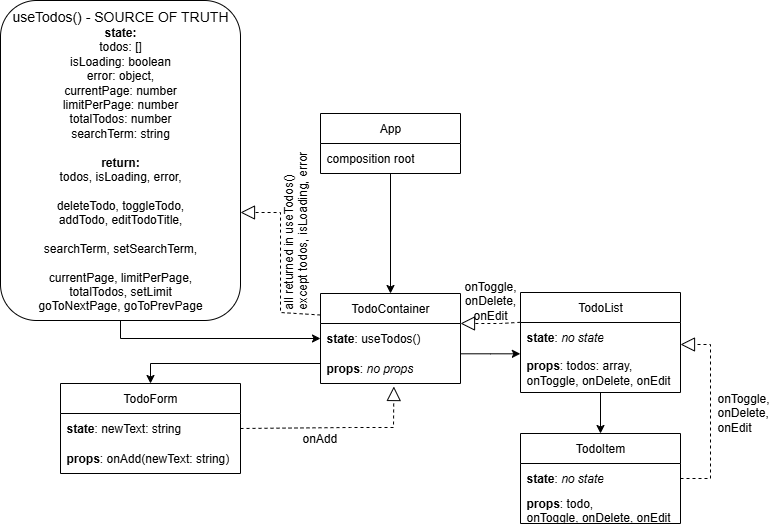

The diagram above was exported from draw.io. Its source (the exported page's mxGraphModel, read from the mxfile embedded in the PNG):
<mxGraphModel dx="1281" dy="562" grid="1" gridSize="10" guides="1" tooltips="1" connect="1" arrows="1" fold="1" page="1" pageScale="1" pageWidth="827" pageHeight="1169" math="0" shadow="0">
  <root>
    <mxCell id="0" />
    <mxCell id="1" parent="0" />
    <mxCell id="C1J4ANmqQKfcRClUxt5P-33" style="edgeStyle=orthogonalEdgeStyle;rounded=0;orthogonalLoop=1;jettySize=auto;html=1;exitX=0.5;exitY=1;exitDx=0;exitDy=0;entryX=0;entryY=0.5;entryDx=0;entryDy=0;" parent="1" target="C1J4ANmqQKfcRClUxt5P-11" edge="1">
      <mxGeometry relative="1" as="geometry">
        <mxPoint x="160" y="359" as="sourcePoint" />
      </mxGeometry>
    </mxCell>
    <mxCell id="C1J4ANmqQKfcRClUxt5P-1" value="&lt;font style=&quot;font-size: 14px;&quot;&gt;useTodos() - SOURCE OF TRUTH&lt;/font&gt;&lt;div&gt;&lt;b&gt;state:&lt;/b&gt;&lt;/div&gt;&lt;div&gt;todos: []&lt;/div&gt;&lt;div&gt;isLoading: boolean&lt;/div&gt;&lt;div&gt;error: object,&lt;/div&gt;&lt;div&gt;&lt;div&gt;currentPage: number&lt;/div&gt;&lt;div&gt;limitPerPage: number&lt;/div&gt;&lt;div&gt;totalTodos: number&lt;/div&gt;&lt;div&gt;searchTerm: string&lt;/div&gt;&lt;/div&gt;&lt;div&gt;&lt;br&gt;&lt;/div&gt;&lt;div&gt;&lt;b&gt;return:&lt;/b&gt;&lt;/div&gt;&lt;div&gt;&lt;div&gt;todos,&amp;nbsp;&lt;span style=&quot;background-color: transparent; color: light-dark(rgb(0, 0, 0), rgb(255, 255, 255));&quot;&gt;isLoading,&amp;nbsp;&lt;/span&gt;&lt;span style=&quot;background-color: transparent; color: light-dark(rgb(0, 0, 0), rgb(255, 255, 255));&quot;&gt;error,&lt;/span&gt;&lt;/div&gt;&lt;div&gt;&lt;br&gt;&lt;/div&gt;&lt;div&gt;deleteTodo,&amp;nbsp;&lt;span style=&quot;background-color: transparent; color: light-dark(rgb(0, 0, 0), rgb(255, 255, 255));&quot;&gt;toggleTodo,&lt;/span&gt;&lt;/div&gt;&lt;div&gt;&lt;span style=&quot;background-color: transparent; color: light-dark(rgb(0, 0, 0), rgb(255, 255, 255));&quot;&gt;addTodo,&amp;nbsp;&lt;/span&gt;&lt;span style=&quot;background-color: transparent; color: light-dark(rgb(0, 0, 0), rgb(255, 255, 255));&quot;&gt;editTodoTitle,&lt;/span&gt;&lt;/div&gt;&lt;div&gt;&lt;br&gt;&lt;/div&gt;&lt;div&gt;searchTerm,&amp;nbsp;&lt;span style=&quot;background-color: transparent; color: light-dark(rgb(0, 0, 0), rgb(255, 255, 255));&quot;&gt;setSearchTerm,&lt;/span&gt;&lt;/div&gt;&lt;div&gt;&lt;br&gt;&lt;/div&gt;&lt;div&gt;currentPage,&amp;nbsp;&lt;span style=&quot;background-color: transparent; color: light-dark(rgb(0, 0, 0), rgb(255, 255, 255));&quot;&gt;limitPerPage,&lt;/span&gt;&lt;/div&gt;&lt;div&gt;totalTodos, setLimit&lt;/div&gt;&lt;div&gt;goToNextPage,&amp;nbsp;&lt;span style=&quot;background-color: transparent; color: light-dark(rgb(0, 0, 0), rgb(255, 255, 255));&quot;&gt;goToPrevPage&lt;/span&gt;&lt;/div&gt;&lt;/div&gt;" style="rounded=1;whiteSpace=wrap;html=1;" parent="1" vertex="1">
      <mxGeometry x="40" y="46" width="240" height="320" as="geometry" />
    </mxCell>
    <mxCell id="C1J4ANmqQKfcRClUxt5P-23" value="" style="edgeStyle=orthogonalEdgeStyle;rounded=0;orthogonalLoop=1;jettySize=auto;html=1;entryX=0.5;entryY=0;entryDx=0;entryDy=0;" parent="1" source="C1J4ANmqQKfcRClUxt5P-6" target="C1J4ANmqQKfcRClUxt5P-10" edge="1">
      <mxGeometry relative="1" as="geometry" />
    </mxCell>
    <mxCell id="C1J4ANmqQKfcRClUxt5P-6" value="App" style="swimlane;fontStyle=0;childLayout=stackLayout;horizontal=1;startSize=30;horizontalStack=0;resizeParent=1;resizeParentMax=0;resizeLast=0;collapsible=1;marginBottom=0;whiteSpace=wrap;html=1;" parent="1" vertex="1">
      <mxGeometry x="360" y="159" width="140" height="60" as="geometry" />
    </mxCell>
    <mxCell id="C1J4ANmqQKfcRClUxt5P-7" value="composition root" style="text;strokeColor=none;fillColor=none;align=left;verticalAlign=middle;spacingLeft=4;spacingRight=4;overflow=hidden;points=[[0,0.5],[1,0.5]];portConstraint=eastwest;rotatable=0;whiteSpace=wrap;html=1;" parent="C1J4ANmqQKfcRClUxt5P-6" vertex="1">
      <mxGeometry y="30" width="140" height="30" as="geometry" />
    </mxCell>
    <mxCell id="C1J4ANmqQKfcRClUxt5P-24" value="" style="edgeStyle=orthogonalEdgeStyle;rounded=0;orthogonalLoop=1;jettySize=auto;html=1;entryX=0.5;entryY=0;entryDx=0;entryDy=0;exitX=0;exitY=0.5;exitDx=0;exitDy=0;" parent="1" target="C1J4ANmqQKfcRClUxt5P-14" edge="1">
      <mxGeometry relative="1" as="geometry">
        <mxPoint x="360" y="399" as="sourcePoint" />
        <mxPoint x="100" y="489" as="targetPoint" />
        <Array as="points">
          <mxPoint x="360" y="409" />
          <mxPoint x="190" y="409" />
        </Array>
      </mxGeometry>
    </mxCell>
    <mxCell id="C1J4ANmqQKfcRClUxt5P-25" value="" style="edgeStyle=orthogonalEdgeStyle;rounded=0;orthogonalLoop=1;jettySize=auto;html=1;entryX=-0.001;entryY=0.033;entryDx=0;entryDy=0;entryPerimeter=0;" parent="1" source="C1J4ANmqQKfcRClUxt5P-10" target="C1J4ANmqQKfcRClUxt5P-19" edge="1">
      <mxGeometry relative="1" as="geometry">
        <Array as="points">
          <mxPoint x="530" y="399" />
        </Array>
      </mxGeometry>
    </mxCell>
    <mxCell id="C1J4ANmqQKfcRClUxt5P-10" value="TodoContainer" style="swimlane;fontStyle=0;childLayout=stackLayout;horizontal=1;startSize=30;horizontalStack=0;resizeParent=1;resizeParentMax=0;resizeLast=0;collapsible=1;marginBottom=0;whiteSpace=wrap;html=1;" parent="1" vertex="1">
      <mxGeometry x="360" y="339" width="140" height="90" as="geometry" />
    </mxCell>
    <mxCell id="C1J4ANmqQKfcRClUxt5P-11" value="&lt;b&gt;state&lt;/b&gt;: useTodos()" style="text;strokeColor=none;fillColor=none;align=left;verticalAlign=middle;spacingLeft=4;spacingRight=4;overflow=hidden;points=[[0,0.5],[1,0.5]];portConstraint=eastwest;rotatable=0;whiteSpace=wrap;html=1;" parent="C1J4ANmqQKfcRClUxt5P-10" vertex="1">
      <mxGeometry y="30" width="140" height="30" as="geometry" />
    </mxCell>
    <mxCell id="C1J4ANmqQKfcRClUxt5P-12" value="&lt;b&gt;props&lt;/b&gt;: &lt;i&gt;no props&lt;/i&gt;" style="text;strokeColor=none;fillColor=none;align=left;verticalAlign=middle;spacingLeft=4;spacingRight=4;overflow=hidden;points=[[0,0.5],[1,0.5]];portConstraint=eastwest;rotatable=0;whiteSpace=wrap;html=1;" parent="C1J4ANmqQKfcRClUxt5P-10" vertex="1">
      <mxGeometry y="60" width="140" height="30" as="geometry" />
    </mxCell>
    <mxCell id="C1J4ANmqQKfcRClUxt5P-14" value="TodoForm" style="swimlane;fontStyle=0;childLayout=stackLayout;horizontal=1;startSize=30;horizontalStack=0;resizeParent=1;resizeParentMax=0;resizeLast=0;collapsible=1;marginBottom=0;whiteSpace=wrap;html=1;" parent="1" vertex="1">
      <mxGeometry x="100" y="429" width="180" height="90" as="geometry" />
    </mxCell>
    <mxCell id="C1J4ANmqQKfcRClUxt5P-15" value="&lt;b&gt;state&lt;/b&gt;: newText: string" style="text;strokeColor=none;fillColor=none;align=left;verticalAlign=middle;spacingLeft=4;spacingRight=4;overflow=hidden;points=[[0,0.5],[1,0.5]];portConstraint=eastwest;rotatable=0;whiteSpace=wrap;html=1;" parent="C1J4ANmqQKfcRClUxt5P-14" vertex="1">
      <mxGeometry y="30" width="180" height="30" as="geometry" />
    </mxCell>
    <mxCell id="C1J4ANmqQKfcRClUxt5P-16" value="&lt;b&gt;props&lt;/b&gt;: onAdd(newText: string)" style="text;strokeColor=none;fillColor=none;align=left;verticalAlign=middle;spacingLeft=4;spacingRight=4;overflow=hidden;points=[[0,0.5],[1,0.5]];portConstraint=eastwest;rotatable=0;whiteSpace=wrap;html=1;" parent="C1J4ANmqQKfcRClUxt5P-14" vertex="1">
      <mxGeometry y="60" width="180" height="30" as="geometry" />
    </mxCell>
    <mxCell id="C1J4ANmqQKfcRClUxt5P-30" style="edgeStyle=orthogonalEdgeStyle;rounded=0;orthogonalLoop=1;jettySize=auto;html=1;entryX=0.5;entryY=0;entryDx=0;entryDy=0;" parent="1" source="C1J4ANmqQKfcRClUxt5P-17" target="C1J4ANmqQKfcRClUxt5P-20" edge="1">
      <mxGeometry relative="1" as="geometry" />
    </mxCell>
    <mxCell id="C1J4ANmqQKfcRClUxt5P-17" value="TodoList" style="swimlane;fontStyle=0;childLayout=stackLayout;horizontal=1;startSize=30;horizontalStack=0;resizeParent=1;resizeParentMax=0;resizeLast=0;collapsible=1;marginBottom=0;whiteSpace=wrap;html=1;" parent="1" vertex="1">
      <mxGeometry x="560" y="338" width="160" height="100" as="geometry" />
    </mxCell>
    <mxCell id="C1J4ANmqQKfcRClUxt5P-18" value="&lt;b&gt;state&lt;/b&gt;:&amp;nbsp;&lt;i&gt;no state&lt;/i&gt;" style="text;strokeColor=none;fillColor=none;align=left;verticalAlign=middle;spacingLeft=4;spacingRight=4;overflow=hidden;points=[[0,0.5],[1,0.5]];portConstraint=eastwest;rotatable=0;whiteSpace=wrap;html=1;" parent="C1J4ANmqQKfcRClUxt5P-17" vertex="1">
      <mxGeometry y="30" width="160" height="30" as="geometry" />
    </mxCell>
    <mxCell id="C1J4ANmqQKfcRClUxt5P-19" value="&lt;b&gt;props&lt;/b&gt;: todos: array,&lt;div&gt;onToggle, onDelete, onEdit&lt;/div&gt;" style="text;strokeColor=none;fillColor=none;align=left;verticalAlign=middle;spacingLeft=4;spacingRight=4;overflow=hidden;points=[[0,0.5],[1,0.5]];portConstraint=eastwest;rotatable=0;whiteSpace=wrap;html=1;" parent="C1J4ANmqQKfcRClUxt5P-17" vertex="1">
      <mxGeometry y="60" width="160" height="40" as="geometry" />
    </mxCell>
    <mxCell id="C1J4ANmqQKfcRClUxt5P-20" value="TodoItem" style="swimlane;fontStyle=0;childLayout=stackLayout;horizontal=1;startSize=30;horizontalStack=0;resizeParent=1;resizeParentMax=0;resizeLast=0;collapsible=1;marginBottom=0;whiteSpace=wrap;html=1;" parent="1" vertex="1">
      <mxGeometry x="560" y="479" width="160" height="90" as="geometry" />
    </mxCell>
    <mxCell id="C1J4ANmqQKfcRClUxt5P-21" value="&lt;b&gt;state&lt;/b&gt;:&amp;nbsp;&lt;i&gt;no state&lt;/i&gt;" style="text;strokeColor=none;fillColor=none;align=left;verticalAlign=middle;spacingLeft=4;spacingRight=4;overflow=hidden;points=[[0,0.5],[1,0.5]];portConstraint=eastwest;rotatable=0;whiteSpace=wrap;html=1;" parent="C1J4ANmqQKfcRClUxt5P-20" vertex="1">
      <mxGeometry y="30" width="160" height="30" as="geometry" />
    </mxCell>
    <mxCell id="C1J4ANmqQKfcRClUxt5P-22" value="&lt;b&gt;props&lt;/b&gt;: todo,&lt;div&gt;onToggle, onDelete, onEdit&lt;/div&gt;" style="text;strokeColor=none;fillColor=none;align=left;verticalAlign=middle;spacingLeft=4;spacingRight=4;overflow=hidden;points=[[0,0.5],[1,0.5]];portConstraint=eastwest;rotatable=0;whiteSpace=wrap;html=1;" parent="C1J4ANmqQKfcRClUxt5P-20" vertex="1">
      <mxGeometry y="60" width="160" height="30" as="geometry" />
    </mxCell>
    <mxCell id="C1J4ANmqQKfcRClUxt5P-39" value="" style="endArrow=block;dashed=1;endFill=0;endSize=12;html=1;rounded=0;entryX=1;entryY=0.5;entryDx=0;entryDy=0;exitX=0;exitY=0.25;exitDx=0;exitDy=0;" parent="1" edge="1">
      <mxGeometry width="160" relative="1" as="geometry">
        <mxPoint x="360" y="360.5" as="sourcePoint" />
        <mxPoint x="280" y="258" as="targetPoint" />
        <Array as="points">
          <mxPoint x="320" y="358" />
          <mxPoint x="320" y="258" />
        </Array>
      </mxGeometry>
    </mxCell>
    <mxCell id="C1J4ANmqQKfcRClUxt5P-40" value="" style="endArrow=block;dashed=1;endFill=0;endSize=12;html=1;rounded=0;entryX=0.524;entryY=1.1;entryDx=0;entryDy=0;exitX=1;exitY=0.5;exitDx=0;exitDy=0;entryPerimeter=0;" parent="1" source="C1J4ANmqQKfcRClUxt5P-15" target="C1J4ANmqQKfcRClUxt5P-12" edge="1">
      <mxGeometry width="160" relative="1" as="geometry">
        <mxPoint x="460" y="600.5" as="sourcePoint" />
        <mxPoint x="380" y="498" as="targetPoint" />
        <Array as="points">
          <mxPoint x="390" y="473" />
          <mxPoint x="433" y="473" />
        </Array>
      </mxGeometry>
    </mxCell>
    <mxCell id="C1J4ANmqQKfcRClUxt5P-41" value="" style="endArrow=block;dashed=1;endFill=0;endSize=12;html=1;rounded=0;exitX=1;exitY=0.5;exitDx=0;exitDy=0;" parent="1" source="C1J4ANmqQKfcRClUxt5P-21" edge="1">
      <mxGeometry width="160" relative="1" as="geometry">
        <mxPoint x="780" y="491.5" as="sourcePoint" />
        <mxPoint x="720" y="390" as="targetPoint" />
        <Array as="points">
          <mxPoint x="750" y="524" />
          <mxPoint x="750" y="460" />
          <mxPoint x="750" y="390" />
        </Array>
      </mxGeometry>
    </mxCell>
    <mxCell id="C1J4ANmqQKfcRClUxt5P-42" value="" style="endArrow=block;dashed=1;endFill=0;endSize=12;html=1;rounded=0;entryX=1;entryY=0.5;entryDx=0;entryDy=0;exitX=-0.001;exitY=-0.007;exitDx=0;exitDy=0;exitPerimeter=0;" parent="1" source="C1J4ANmqQKfcRClUxt5P-18" edge="1">
      <mxGeometry width="160" relative="1" as="geometry">
        <mxPoint x="580" y="471.5" as="sourcePoint" />
        <mxPoint x="500" y="369" as="targetPoint" />
        <Array as="points">
          <mxPoint x="540" y="369" />
        </Array>
      </mxGeometry>
    </mxCell>
    <mxCell id="C1J4ANmqQKfcRClUxt5P-43" value="all returned in useTodos()&lt;br&gt;except todos, isLoading, error&lt;div&gt;&lt;br&gt;&lt;/div&gt;" style="text;html=1;align=left;verticalAlign=middle;whiteSpace=wrap;rounded=0;rotation=-90;" parent="1" vertex="1">
      <mxGeometry x="257" y="257" width="170" height="30" as="geometry" />
    </mxCell>
    <mxCell id="C1J4ANmqQKfcRClUxt5P-44" value="onAdd" style="text;html=1;align=left;verticalAlign=middle;whiteSpace=wrap;rounded=0;" parent="1" vertex="1">
      <mxGeometry x="340" y="469" width="60" height="30" as="geometry" />
    </mxCell>
    <mxCell id="C1J4ANmqQKfcRClUxt5P-45" value="onToggle,&lt;br&gt;onDelete,&lt;br&gt;onEdit" style="text;html=1;align=center;verticalAlign=middle;whiteSpace=wrap;rounded=0;" parent="1" vertex="1">
      <mxGeometry x="500" y="331" width="60" height="30" as="geometry" />
    </mxCell>
    <mxCell id="C1J4ANmqQKfcRClUxt5P-46" value="onToggle,&lt;br&gt;onDelete,&lt;br&gt;onEdit" style="text;html=1;align=left;verticalAlign=middle;whiteSpace=wrap;rounded=0;" parent="1" vertex="1">
      <mxGeometry x="755" y="443" width="60" height="30" as="geometry" />
    </mxCell>
  </root>
</mxGraphModel>